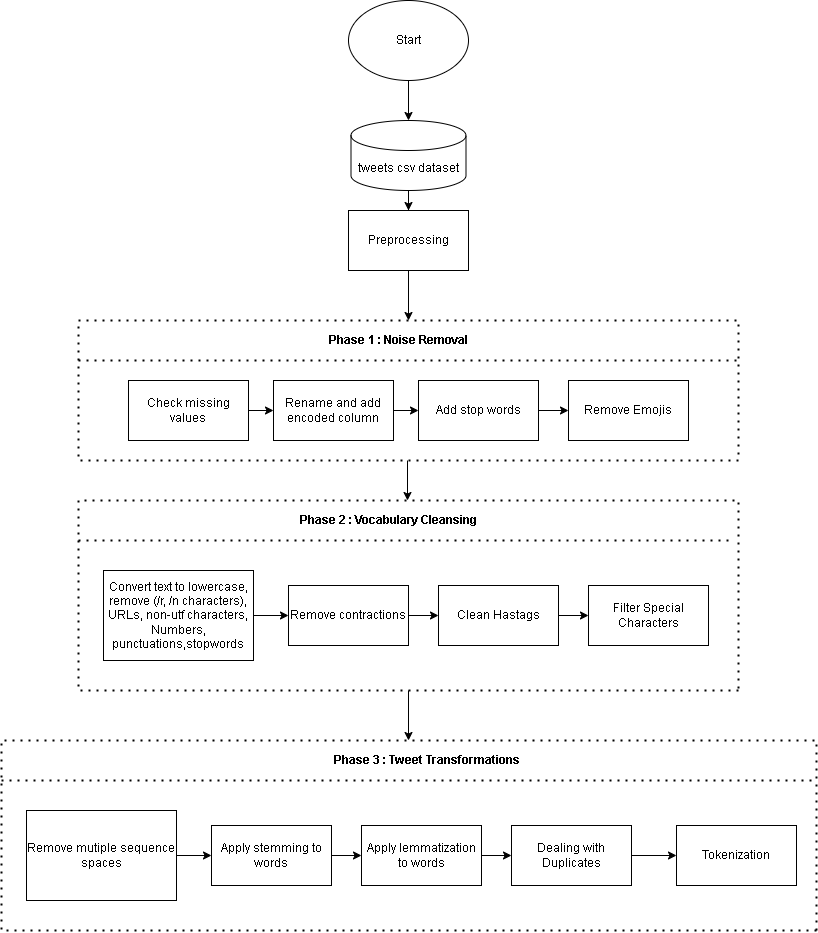

The diagram above was exported from draw.io. Its source (the exported page's mxGraphModel, read from the mxfile embedded in the PNG):
<mxGraphModel dx="1038" dy="641" grid="1" gridSize="10" guides="1" tooltips="1" connect="1" arrows="1" fold="1" page="1" pageScale="1" pageWidth="850" pageHeight="1100" math="0" shadow="0">
  <root>
    <mxCell id="0" />
    <mxCell id="1" parent="0" />
    <mxCell id="2" value="" style="edgeStyle=orthogonalEdgeStyle;rounded=0;orthogonalLoop=1;jettySize=auto;html=1;" edge="1" source="3" target="5" parent="1">
      <mxGeometry relative="1" as="geometry" />
    </mxCell>
    <mxCell id="3" value="Start" style="ellipse;whiteSpace=wrap;html=1;" vertex="1" parent="1">
      <mxGeometry x="365" y="50" width="120" height="80" as="geometry" />
    </mxCell>
    <mxCell id="4" value="" style="edgeStyle=orthogonalEdgeStyle;rounded=0;orthogonalLoop=1;jettySize=auto;html=1;" edge="1" source="5" target="7" parent="1">
      <mxGeometry relative="1" as="geometry" />
    </mxCell>
    <mxCell id="5" value="tweets csv dataset" style="shape=cylinder3;whiteSpace=wrap;html=1;boundedLbl=1;backgroundOutline=1;size=15;" vertex="1" parent="1">
      <mxGeometry x="367.5" y="170" width="115" height="70" as="geometry" />
    </mxCell>
    <mxCell id="6" style="edgeStyle=orthogonalEdgeStyle;rounded=0;orthogonalLoop=1;jettySize=auto;html=1;exitX=0.5;exitY=1;exitDx=0;exitDy=0;" edge="1" source="7" parent="1">
      <mxGeometry relative="1" as="geometry">
        <mxPoint x="425" y="370" as="targetPoint" />
      </mxGeometry>
    </mxCell>
    <mxCell id="7" value="Preprocessing" style="rounded=0;whiteSpace=wrap;html=1;" vertex="1" parent="1">
      <mxGeometry x="365" y="260" width="120" height="60" as="geometry" />
    </mxCell>
    <mxCell id="8" value="" style="edgeStyle=orthogonalEdgeStyle;rounded=0;orthogonalLoop=1;jettySize=auto;html=1;" edge="1" source="9" target="12" parent="1">
      <mxGeometry relative="1" as="geometry" />
    </mxCell>
    <mxCell id="9" value="Check missing values" style="rounded=0;whiteSpace=wrap;html=1;" vertex="1" parent="1">
      <mxGeometry x="145" y="430" width="120" height="60" as="geometry" />
    </mxCell>
    <mxCell id="10" value="" style="endArrow=none;dashed=1;html=1;dashPattern=1 3;strokeWidth=2;rounded=0;" edge="1" parent="1">
      <mxGeometry width="50" height="50" relative="1" as="geometry">
        <mxPoint x="755" y="510" as="sourcePoint" />
        <mxPoint x="755" y="510" as="targetPoint" />
        <Array as="points">
          <mxPoint x="95" y="510" />
          <mxPoint x="95" y="400" />
          <mxPoint x="95" y="390" />
          <mxPoint x="95" y="370" />
          <mxPoint x="755" y="370" />
        </Array>
      </mxGeometry>
    </mxCell>
    <mxCell id="11" value="" style="edgeStyle=orthogonalEdgeStyle;rounded=0;orthogonalLoop=1;jettySize=auto;html=1;" edge="1" source="12" target="17" parent="1">
      <mxGeometry relative="1" as="geometry" />
    </mxCell>
    <mxCell id="12" value="Rename and add encoded column" style="rounded=0;whiteSpace=wrap;html=1;" vertex="1" parent="1">
      <mxGeometry x="290" y="430" width="120" height="60" as="geometry" />
    </mxCell>
    <mxCell id="13" value="Remove Emojis" style="rounded=0;whiteSpace=wrap;html=1;" vertex="1" parent="1">
      <mxGeometry x="585" y="430" width="120" height="60" as="geometry" />
    </mxCell>
    <mxCell id="14" value="" style="endArrow=none;dashed=1;html=1;dashPattern=1 3;strokeWidth=2;rounded=0;" edge="1" parent="1">
      <mxGeometry width="50" height="50" relative="1" as="geometry">
        <mxPoint x="95" y="410" as="sourcePoint" />
        <mxPoint x="755" y="410" as="targetPoint" />
      </mxGeometry>
    </mxCell>
    <mxCell id="15" value="Phase 1 : Noise Removal" style="text;html=1;align=center;verticalAlign=middle;resizable=0;points=[];autosize=1;strokeColor=none;fillColor=none;fontStyle=1" vertex="1" parent="1">
      <mxGeometry x="335" y="380" width="160" height="20" as="geometry" />
    </mxCell>
    <mxCell id="16" value="" style="edgeStyle=orthogonalEdgeStyle;rounded=0;orthogonalLoop=1;jettySize=auto;html=1;" edge="1" source="17" target="13" parent="1">
      <mxGeometry relative="1" as="geometry" />
    </mxCell>
    <mxCell id="17" value="Add stop words" style="rounded=0;whiteSpace=wrap;html=1;" vertex="1" parent="1">
      <mxGeometry x="435" y="430" width="120" height="60" as="geometry" />
    </mxCell>
    <mxCell id="18" value="" style="edgeStyle=orthogonalEdgeStyle;rounded=0;orthogonalLoop=1;jettySize=auto;html=1;" edge="1" source="19" target="22" parent="1">
      <mxGeometry relative="1" as="geometry" />
    </mxCell>
    <mxCell id="19" value="Convert text to lowercase, remove (/r, /n characters), URLs, non-utf characters, Numbers, punctuations,stopwords" style="rounded=0;whiteSpace=wrap;html=1;" vertex="1" parent="1">
      <mxGeometry x="120" y="620" width="150" height="90" as="geometry" />
    </mxCell>
    <mxCell id="20" value="" style="endArrow=none;dashed=1;html=1;dashPattern=1 3;strokeWidth=2;rounded=0;" edge="1" parent="1">
      <mxGeometry width="50" height="50" relative="1" as="geometry">
        <mxPoint x="755" y="740" as="sourcePoint" />
        <mxPoint x="755" y="740" as="targetPoint" />
        <Array as="points">
          <mxPoint x="95" y="740" />
          <mxPoint x="95" y="580" />
          <mxPoint x="95" y="570" />
          <mxPoint x="95" y="550" />
          <mxPoint x="755" y="550" />
        </Array>
      </mxGeometry>
    </mxCell>
    <mxCell id="21" value="" style="edgeStyle=orthogonalEdgeStyle;rounded=0;orthogonalLoop=1;jettySize=auto;html=1;" edge="1" source="22" target="27" parent="1">
      <mxGeometry relative="1" as="geometry" />
    </mxCell>
    <mxCell id="22" value="Remove contractions" style="rounded=0;whiteSpace=wrap;html=1;" vertex="1" parent="1">
      <mxGeometry x="305" y="635" width="120" height="60" as="geometry" />
    </mxCell>
    <mxCell id="23" value="Filter Special Characters" style="rounded=0;whiteSpace=wrap;html=1;" vertex="1" parent="1">
      <mxGeometry x="605" y="635" width="120" height="60" as="geometry" />
    </mxCell>
    <mxCell id="24" value="" style="endArrow=none;dashed=1;html=1;dashPattern=1 3;strokeWidth=2;rounded=0;" edge="1" parent="1">
      <mxGeometry width="50" height="50" relative="1" as="geometry">
        <mxPoint x="95" y="590" as="sourcePoint" />
        <mxPoint x="745" y="590" as="targetPoint" />
      </mxGeometry>
    </mxCell>
    <mxCell id="25" value="Phase 2 : Vocabulary Cleansing" style="text;html=1;align=center;verticalAlign=middle;resizable=0;points=[];autosize=1;strokeColor=none;fillColor=none;fontStyle=1" vertex="1" parent="1">
      <mxGeometry x="310" y="560" width="190" height="20" as="geometry" />
    </mxCell>
    <mxCell id="26" value="" style="edgeStyle=orthogonalEdgeStyle;rounded=0;orthogonalLoop=1;jettySize=auto;html=1;" edge="1" source="27" target="23" parent="1">
      <mxGeometry relative="1" as="geometry" />
    </mxCell>
    <mxCell id="27" value="Clean Hastags" style="rounded=0;whiteSpace=wrap;html=1;" vertex="1" parent="1">
      <mxGeometry x="455" y="635" width="120" height="60" as="geometry" />
    </mxCell>
    <mxCell id="28" value="" style="endArrow=classic;html=1;rounded=0;" edge="1" parent="1">
      <mxGeometry width="50" height="50" relative="1" as="geometry">
        <mxPoint x="424" y="510" as="sourcePoint" />
        <mxPoint x="424" y="550" as="targetPoint" />
      </mxGeometry>
    </mxCell>
    <mxCell id="29" value="" style="edgeStyle=orthogonalEdgeStyle;rounded=0;orthogonalLoop=1;jettySize=auto;html=1;" edge="1" source="30" target="33" parent="1">
      <mxGeometry relative="1" as="geometry" />
    </mxCell>
    <mxCell id="30" value="Remove mutiple sequence spaces" style="rounded=0;whiteSpace=wrap;html=1;" vertex="1" parent="1">
      <mxGeometry x="43" y="860" width="150" height="90" as="geometry" />
    </mxCell>
    <mxCell id="31" value="" style="endArrow=none;dashed=1;html=1;dashPattern=1 3;strokeWidth=2;rounded=0;" edge="1" parent="1">
      <mxGeometry width="50" height="50" relative="1" as="geometry">
        <mxPoint x="833" y="980" as="sourcePoint" />
        <mxPoint x="833" y="980" as="targetPoint" />
        <Array as="points">
          <mxPoint x="18" y="980" />
          <mxPoint x="18" y="820" />
          <mxPoint x="18" y="810" />
          <mxPoint x="18" y="790" />
          <mxPoint x="833" y="790" />
        </Array>
      </mxGeometry>
    </mxCell>
    <mxCell id="32" value="" style="edgeStyle=orthogonalEdgeStyle;rounded=0;orthogonalLoop=1;jettySize=auto;html=1;" edge="1" source="33" target="39" parent="1">
      <mxGeometry relative="1" as="geometry" />
    </mxCell>
    <mxCell id="33" value="Apply stemming to words" style="rounded=0;whiteSpace=wrap;html=1;" vertex="1" parent="1">
      <mxGeometry x="228" y="875" width="120" height="60" as="geometry" />
    </mxCell>
    <mxCell id="34" value="" style="edgeStyle=orthogonalEdgeStyle;rounded=0;orthogonalLoop=1;jettySize=auto;html=1;" edge="1" source="35" target="40" parent="1">
      <mxGeometry relative="1" as="geometry" />
    </mxCell>
    <mxCell id="35" value="Dealing with Duplicates" style="rounded=0;whiteSpace=wrap;html=1;" vertex="1" parent="1">
      <mxGeometry x="528" y="875" width="120" height="60" as="geometry" />
    </mxCell>
    <mxCell id="36" value="" style="endArrow=none;dashed=1;html=1;dashPattern=1 3;strokeWidth=2;rounded=0;" edge="1" parent="1">
      <mxGeometry width="50" height="50" relative="1" as="geometry">
        <mxPoint x="18" y="830" as="sourcePoint" />
        <mxPoint x="833" y="830" as="targetPoint" />
      </mxGeometry>
    </mxCell>
    <mxCell id="37" value="Phase 3 : Tweet Transformations" style="text;html=1;align=center;verticalAlign=middle;resizable=0;points=[];autosize=1;strokeColor=none;fillColor=none;fontStyle=1" vertex="1" parent="1">
      <mxGeometry x="343" y="800" width="200" height="20" as="geometry" />
    </mxCell>
    <mxCell id="38" value="" style="edgeStyle=orthogonalEdgeStyle;rounded=0;orthogonalLoop=1;jettySize=auto;html=1;" edge="1" source="39" target="35" parent="1">
      <mxGeometry relative="1" as="geometry" />
    </mxCell>
    <mxCell id="39" value="Apply lemmatization to words" style="rounded=0;whiteSpace=wrap;html=1;" vertex="1" parent="1">
      <mxGeometry x="378" y="875" width="120" height="60" as="geometry" />
    </mxCell>
    <mxCell id="40" value="Tokenization" style="whiteSpace=wrap;html=1;rounded=0;" vertex="1" parent="1">
      <mxGeometry x="693" y="875" width="120" height="60" as="geometry" />
    </mxCell>
    <mxCell id="41" value="" style="endArrow=classic;html=1;rounded=0;" edge="1" parent="1">
      <mxGeometry width="50" height="50" relative="1" as="geometry">
        <mxPoint x="425" y="740" as="sourcePoint" />
        <mxPoint x="425" y="790" as="targetPoint" />
      </mxGeometry>
    </mxCell>
  </root>
</mxGraphModel>